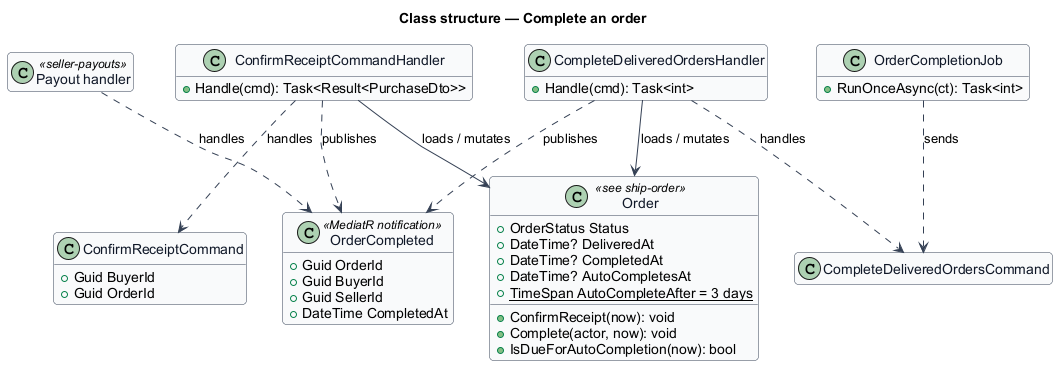

The diagram above was rendered by PlantUML. Its source (embedded in the PNG):
@startuml
skinparam backgroundColor #FFFFFF
skinparam shadowing false
skinparam roundcorner 8
skinparam defaultFontName Arial
skinparam ArrowColor #344054
skinparam class {
  BorderColor #344054
  FontColor #101828
  BackgroundColor #F9FAFB
}
hide empty members
title Class structure — Complete an order

class Order <<see ship-order>> {
  +OrderStatus Status
  +DateTime? DeliveredAt
  +DateTime? CompletedAt
  +DateTime? AutoCompletesAt
  +{static} TimeSpan AutoCompleteAfter = 3 days
  +ConfirmReceipt(now): void
  +Complete(actor, now): void
  +IsDueForAutoCompletion(now): bool
}
class ConfirmReceiptCommand {
  +Guid BuyerId
  +Guid OrderId
}
class ConfirmReceiptCommandHandler {
  +Handle(cmd): Task<Result<PurchaseDto>>
}
class CompleteDeliveredOrdersCommand
class CompleteDeliveredOrdersHandler {
  +Handle(cmd): Task<int>
}
class OrderCompletionJob {
  +RunOnceAsync(ct): Task<int>
}
class OrderCompleted <<MediatR notification>> {
  +Guid OrderId
  +Guid BuyerId
  +Guid SellerId
  +DateTime CompletedAt
}
class "Payout handler" as PayoutHandler <<seller-payouts>>
ConfirmReceiptCommandHandler ..> ConfirmReceiptCommand : handles
ConfirmReceiptCommandHandler --> Order : loads / mutates
CompleteDeliveredOrdersHandler ..> CompleteDeliveredOrdersCommand : handles
CompleteDeliveredOrdersHandler --> Order : loads / mutates
OrderCompletionJob ..> CompleteDeliveredOrdersCommand : sends
ConfirmReceiptCommandHandler ..> OrderCompleted : publishes
CompleteDeliveredOrdersHandler ..> OrderCompleted : publishes
PayoutHandler ..> OrderCompleted : handles
@enduml